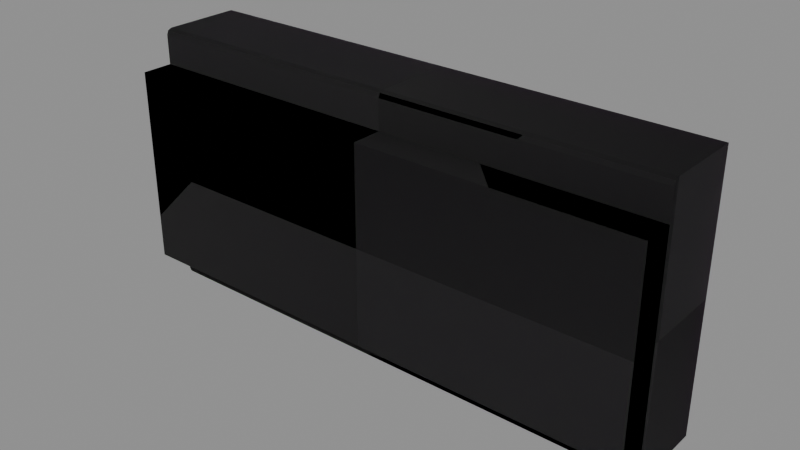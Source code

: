 # Source: S_PLANTER_M.blend  (saved by Blender 5.1.30; exported with 4.5.12 LTS)
import bpy
from mathutils import Matrix  # noqa: F401  (used for matrix-valued properties, if any)

bpy.ops.wm.read_factory_settings(use_empty=True)
scene = bpy.context.scene
scene.name = 'Scene'

# ---- images (referenced by path relative to the original .blend; pixels are not part of the script)
import os
ASSET_DIR = os.environ.get("B2B_ASSET_DIR", "")  # directory of the original .blend (textures are referenced by path, not embedded)
HERE = os.path.dirname(os.path.abspath(__file__))  # packed textures are extracted next to this script under _unpacked/

def load_image(name, relpath, width, height, colorspace="sRGB"):
    """Load a texture the original file referenced (path relative to the .blend, or extracted next to this script)."""
    p = next((c for c in (os.path.join(HERE, relpath), os.path.join(ASSET_DIR, relpath)) if relpath and os.path.exists(c)), "")
    if p:
        img = bpy.data.images.load(p, check_existing=True)
        img.name = name
    else:  # same state as the original file: an image datablock whose file is absent (Cycles renders it pink)
        img = bpy.data.images.new(name, width, height)
        img.source = "FILE"
        img.filepath = "//" + (relpath or name)
    img.colorspace_settings.name = colorspace
    return img
img_stonetrim_dds = load_image('STONETRIM.DDS', 'STONETRIM__fd95c140.png', 1024, 1024, 'sRGB')
img_stonetrim_masks_dds = load_image('STONETRIM.MASKS.DDS', 'STONETRIM.MASKS__763fbc11.png', 1024, 1024, 'Linear Rec.2020')
img_stonetrim_normal_dds = load_image('STONETRIM.NORMAL.DDS', 'STONETRIM.NORMAL__51430640.png', 1024, 1024, 'Linear Rec.2020')
img_stonetrim_colourisemask_dds = load_image('STONETRIM.COLOURISEMASK.DDS', 'STONETRIM.COLOURISEMASK__046312d7.png', 1024, 1024, 'Non-Color')

# ---- materials (node trees are filled in below, after node groups)
mat_stonetrimmat1 = bpy.data.materials.new('StoneTrimMAT1')
mat_stonetrimmat1.use_transparent_shadow = False

# ---- node groups
ng_nms_colourise = bpy.data.node_groups.new('NMS_Colourise', 'ShaderNodeTree')
_s = ng_nms_colourise.interface.new_socket(name='Color', in_out='OUTPUT', socket_type='NodeSocketColor')
_s = ng_nms_colourise.interface.new_socket(name='Diffuse', in_out='INPUT', socket_type='NodeSocketColor')
_s = ng_nms_colourise.interface.new_socket(name='Mask', in_out='INPUT', socket_type='NodeSocketFloat')
_s = ng_nms_colourise.interface.new_socket(name='Gradient', in_out='INPUT', socket_type='NodeSocketFloat')
_s.min_value = 0.0
_s.max_value = 1.0
_N = ng_nms_colourise.nodes; _L = ng_nms_colourise.links
n0 = _N.new('NodeGroupInput'); n0.name = 'Group Input'; n0.location = (-900, 0)
n1 = _N.new('NodeGroupOutput'); n1.name = 'Group Output'; n1.location = (900, 0)
n2 = _N.new('ShaderNodeAttribute'); n2.name = 'Attribute'; n2.location = (-680, 320)
n2.label = 'nms_p'
n2.attribute_type = 'OBJECT'
n2.attribute_name = '["nms_p"]'
n3 = _N.new('ShaderNodeAttribute'); n3.name = 'Attribute.001'; n3.location = (-680, 130)
n3.label = 'nms_s'
n3.attribute_type = 'OBJECT'
n3.attribute_name = '["nms_s"]'
n4 = _N.new('ShaderNodeAttribute'); n4.name = 'Attribute.002'; n4.location = (-680, -60)
n4.label = 'nms_t'
n4.attribute_type = 'OBJECT'
n4.attribute_name = '["nms_t"]'
n5 = _N.new('ShaderNodeAttribute'); n5.name = 'Attribute.003'; n5.location = (-680, -250)
n5.label = 'nms_q'
n5.attribute_type = 'OBJECT'
n5.attribute_name = '["nms_q"]'
n6 = _N.new('ShaderNodeRGB'); n6.name = 'Color'; n6.location = (-400, -560)
n6.outputs[0].default_value = (1.0, 1.0, 1.0, 1.0)
n7 = _N.new('ShaderNodeMath'); n7.name = 'Math'; n7.location = (-180, -240)
n7.operation = 'GREATER_THAN'
n7.inputs[1].default_value = 0.125
n8 = _N.new('ShaderNodeMix'); n8.name = 'Mix'; n8.location = (60, -240)
n8.data_type = 'RGBA'
n9 = _N.new('ShaderNodeMath'); n9.name = 'Math.001'; n9.location = (-180, -390)
n9.operation = 'GREATER_THAN'
n9.inputs[1].default_value = 0.375
n10 = _N.new('ShaderNodeMix'); n10.name = 'Mix.001'; n10.location = (60, -390)
n10.data_type = 'RGBA'
n11 = _N.new('ShaderNodeMath'); n11.name = 'Math.002'; n11.location = (-180, -540)
n11.operation = 'GREATER_THAN'
n11.inputs[1].default_value = 0.625
n12 = _N.new('ShaderNodeMix'); n12.name = 'Mix.002'; n12.location = (60, -540)
n12.data_type = 'RGBA'
n13 = _N.new('ShaderNodeMath'); n13.name = 'Math.003'; n13.location = (-180, -690)
n13.operation = 'GREATER_THAN'
n13.inputs[1].default_value = 0.875
n14 = _N.new('ShaderNodeMix'); n14.name = 'Mix.003'; n14.location = (60, -690)
n14.data_type = 'RGBA'
n15 = _N.new('ShaderNodeMix'); n15.name = 'Mix.004'; n15.location = (60, 320)
n15.data_type = 'RGBA'
n15.inputs[6].default_value = (1.0, 1.0, 1.0, 1.0)
n16 = _N.new('ShaderNodeMix'); n16.name = 'Mix.005'; n16.location = (380, 0)
n16.data_type = 'RGBA'
n17 = _N.new('ShaderNodeMix'); n17.name = 'Mix.006'; n17.location = (640, 0)
n17.data_type = 'RGBA'
n17.blend_type = 'MULTIPLY'
n17.inputs[0].default_value = 1.0
_L.new(n0.outputs[1], n7.inputs[0])
_L.new(n7.outputs[0], n8.inputs[0])
_L.new(n6.outputs[0], n8.inputs[6])
_L.new(n5.outputs[0], n8.inputs[7])
_L.new(n0.outputs[1], n9.inputs[0])
_L.new(n9.outputs[0], n10.inputs[0])
_L.new(n8.outputs[2], n10.inputs[6])
_L.new(n4.outputs[0], n10.inputs[7])
_L.new(n0.outputs[1], n11.inputs[0])
_L.new(n11.outputs[0], n12.inputs[0])
_L.new(n10.outputs[2], n12.inputs[6])
_L.new(n3.outputs[0], n12.inputs[7])
_L.new(n0.outputs[1], n13.inputs[0])
_L.new(n13.outputs[0], n14.inputs[0])
_L.new(n12.outputs[2], n14.inputs[6])
_L.new(n2.outputs[0], n14.inputs[7])
_L.new(n0.outputs[1], n15.inputs[0])
_L.new(n2.outputs[0], n15.inputs[7])
_L.new(n0.outputs[2], n16.inputs[0])
_L.new(n14.outputs[2], n16.inputs[6])
_L.new(n15.outputs[2], n16.inputs[7])
_L.new(n0.outputs[0], n17.inputs[6])
_L.new(n16.outputs[2], n17.inputs[7])
_L.new(n17.outputs[2], n1.inputs[0])
n1.is_active_output = True

# ---- material node trees
mat_stonetrimmat1.use_nodes = True; mat_stonetrimmat1.node_tree.nodes.clear()
_N = mat_stonetrimmat1.node_tree.nodes; _L = mat_stonetrimmat1.node_tree.links
n0 = _N.new('ShaderNodeOutputMaterial'); n0.name = 'Material Output'; n0.location = (500, 0)
n1 = _N.new('ShaderNodeBsdfPrincipled'); n1.name = 'Principled BSDF'; n1.location = (200, 150)
n2 = _N.new('ShaderNodeTexImage'); n2.name = 'Texture Image - Diffuse'; n2.location = (-600, 300)
n2.label = 'Texture Image - Diffuse'
n2.image = img_stonetrim_dds
n3 = _N.new('ShaderNodeTexImage'); n3.name = 'Texture Image - Mask'; n3.location = (-700, 0)
n3.label = 'Texture Image - Mask'
n3.image = img_stonetrim_masks_dds
n4 = _N.new('ShaderNodeSeparateColor'); n4.name = 'Separate Color'; n4.location = (-400, 0)
n5 = _N.new('ShaderNodeMath'); n5.name = 'Math'; n5.location = (-200, 0)
n5.operation = 'SUBTRACT'
n5.inputs[0].default_value = 1.0
n6 = _N.new('ShaderNodeMath'); n6.name = 'Math.001'; n6.location = (0, 0)
n6.operation = 'MULTIPLY'
n6.inputs[1].default_value = 0.9
n7 = _N.new('ShaderNodeTexImage'); n7.name = 'Texture Image - Normal'; n7.location = (-700, -300)
n7.label = 'Texture Image - Normal'
n7.image = img_stonetrim_normal_dds
n8 = _N.new('ShaderNodeSeparateXYZ'); n8.name = 'Separate XYZ'; n8.location = (-400, -300)
n9 = _N.new('ShaderNodeCombineXYZ'); n9.name = 'Combine XYZ'; n9.location = (-200, -300)
n10 = _N.new('ShaderNodeNormalMap'); n10.name = 'Normal Map'; n10.location = (0, -300)
n11 = _N.new('ShaderNodeTexImage'); n11.name = 'Image Texture'; n11.location = (-700, -550)
n11.label = 'Colourise Mask'
n11.image = img_stonetrim_colourisemask_dds
n12 = _N.new('ShaderNodeGroup'); n12.name = 'Group'; n12.location = (-120, -230)
n12.label = 'NMS Colourise'
n12.node_tree = ng_nms_colourise
n12.inputs[2].default_value = 1.0
_L.new(n3.outputs[0], n4.inputs[0])
_L.new(n4.outputs[0], n5.inputs[1])
_L.new(n4.outputs[1], n1.inputs[1])
_L.new(n5.outputs[0], n6.inputs[0])
_L.new(n6.outputs[0], n1.inputs[2])
_L.new(n8.outputs[1], n9.inputs[0])
_L.new(n8.outputs[0], n9.inputs[1])
_L.new(n8.outputs[2], n9.inputs[2])
_L.new(n7.outputs[0], n8.inputs[0])
_L.new(n9.outputs[0], n10.inputs[1])
_L.new(n10.outputs[0], n1.inputs[5])
_L.new(n1.outputs[0], n0.inputs[0])
_L.new(n2.outputs[0], n12.inputs[0])
_L.new(n11.outputs[0], n12.inputs[1])
_L.new(n12.outputs[0], n1.inputs[0])
n0.is_active_output = True

# ---- meshes
me_s_planter_m = bpy.data.meshes.new('S_PLANTER_M')
me_s_planter_m.from_pydata([(-1.333, 0.3762, 0.0), (-1.333, 0.1837, 0.6665), (-1.333, 0.3762, 0.6665), (-1.333, 0.1837, 0.0), (1.333, 0.1837, 0.6665), (1.333, 0.3762, 0.0), (1.333, 0.3762, 0.6665), (1.333, 0.1837, 0.0), (-1.333, 0.1837, -0.6665), (-1.333, 0.3762, 0.0), (-1.333, 0.3762, -0.6665), (-1.333, 0.1837, 0.0), (1.333, 0.3762, 0.0), (1.333, 0.1837, -0.6665), (1.333, 0.3762, -0.6665), (1.333, 0.1837, 0.0), (-0.9561, 0.2634, 0.0), (-5.96e-08, 0.2634, 0.2971), (-5.96e-08, 0.2634, 0.0), (-0.9561, 0.2634, 0.2971), (-5.96e-08, 0.2634, 0.0), (0.9561, 0.2634, 0.2971), (0.9561, 0.2634, 0.0), (-5.96e-08, 0.2634, 0.2971), (-1.333, 0.1549, 0.0), (-1.333, 0.0, 0.4915), (-1.333, 0.1549, 0.4915), (-1.333, 0.0, 0.0), (-1.333, 0.1837, 0.0), (-1.333, 0.1633, 0.6582), (-1.333, 0.1837, 0.6665), (-1.333, 0.1633, 0.0), (-1.333, 0.1549, 0.0), (-1.333, 0.1549, 0.6377), (-1.333, 0.1633, 0.6582), (-1.333, 0.1633, 0.6582), (0.0, 0.1633, 0.6582), (-1.333, 0.1837, 0.6665), (0.0, 0.1837, 0.6665), (0.0, 0.1633, 0.6582), (1.333, 0.1837, 0.6665), (1.333, 0.1633, 0.6582), (-1.333, 0.1633, 0.6582), (0.0, 0.1549, 0.6377), (0.0, 0.1633, 0.6582), (-1.333, 0.1549, 0.6377), (-1.333, 0.1549, 0.6377), (-1.333, 0.1549, 0.4915), (0.0, 0.1549, 0.6377), (0.0, 0.1549, 0.4915), (1.333, 0.1549, 0.4915), (0.0, 0.1549, 0.6377), (1.333, 0.1549, 0.6377), (-1.333, 0.1549, 0.4915), (-1.333, 0.0, 0.4915), (0.0, 0.1549, 0.4915), (0.0, 0.0, 0.4915), (1.333, 0.0, 0.4915), (0.0, 0.1549, 0.4915), (1.333, 0.1549, 0.4915), (1.333, 0.1633, 0.6582), (1.333, 0.1837, 0.0), (1.333, 0.1837, 0.6665), (1.333, 0.1633, 0.0), (1.333, 0.1549, 0.0), (1.333, 0.1549, 0.6377), (1.333, 0.1633, 0.6582), (0.0, 0.1549, 0.6377), (1.333, 0.1633, 0.6582), (0.0, 0.1633, 0.6582), (1.333, 0.1549, 0.6377), (-5.96e-08, 0.2634, -0.2971), (-0.9561, 0.2634, 0.0), (-5.96e-08, 0.2634, 0.0), (-0.9561, 0.2634, -0.2971), (0.9561, 0.2634, -0.2971), (-5.96e-08, 0.2634, 0.0), (0.9561, 0.2634, 0.0), (-5.96e-08, 0.2634, -0.2971), (-1.333, 0.0, -0.4915), (-1.333, 0.1549, 0.0), (-1.333, 0.1549, -0.4915), (-1.333, 0.0, 0.0), (-1.333, 0.1633, -0.6582), (-1.333, 0.1837, 0.0), (-1.333, 0.1837, -0.6665), (-1.333, 0.1633, 0.0), (-1.333, 0.1549, 0.0), (-1.333, 0.1549, -0.6377), (-1.333, 0.1633, -0.6582), (-1.333, 0.1633, -0.6582), (-1.333, 0.1837, -0.6665), (0.0, 0.1633, -0.6582), (0.0, 0.1837, -0.6665), (1.333, 0.1837, -0.6665), (0.0, 0.1633, -0.6582), (1.333, 0.1633, -0.6582), (0.0, 0.1549, -0.6377), (-1.333, 0.1633, -0.6582), (0.0, 0.1633, -0.6582), (-1.333, 0.1549, -0.6377), (-1.333, 0.1549, -0.6377), (0.0, 0.1549, -0.6377), (-1.333, 0.1549, -0.4915), (0.0, 0.1549, -0.4915), (0.0, 0.1549, -0.6377), (1.333, 0.1549, -0.4915), (1.333, 0.1549, -0.6377), (-1.333, 0.1549, -0.4915), (0.0, 0.1549, -0.4915), (-1.333, 0.0, -0.4915), (0.0, 0.0, -0.4915), (0.0, 0.1549, -0.4915), (1.333, 0.0, -0.4915), (1.333, 0.1549, -0.4915), (1.333, 0.1837, 0.0), (1.333, 0.1633, -0.6582), (1.333, 0.1837, -0.6665), (1.333, 0.1633, 0.0), (1.333, 0.1549, 0.0), (1.333, 0.1549, -0.6377), (1.333, 0.1633, -0.6582), (1.333, 0.1633, -0.6582), (0.0, 0.1549, -0.6377), (0.0, 0.1633, -0.6582), (1.333, 0.1549, -0.6377), (-5.96e-08, 0.5811, 0.5781), (-1.234, 0.5811, 0.5781), (-5.96e-08, 0.5845, 0.5918), (-1.248, 0.5845, 0.5918), (0.0, 0.5845, 0.6504), (-1.317, 0.5845, 0.6504), (0.0, 0.5801, 0.6616), (-1.328, 0.5801, 0.6616), (-5.96e-08, 0.5811, -0.5781), (1.234, 0.5811, -0.5781), (-5.96e-08, 0.5845, -0.5918), (1.249, 0.5845, -0.5918), (0.0, 0.5845, -0.6504), (1.317, 0.5845, -0.6504), (0.0, 0.5801, -0.6616), (1.328, 0.5801, -0.6616), (-0.9561, 0.2634, 0.0), (-0.9561, 0.2634, -0.2971), (-1.225, 0.5708, 0.0), (-1.225, 0.5708, -0.5679), (-1.234, 0.5811, 0.0), (-1.234, 0.5811, -0.5781), (-1.234, 0.5811, -0.5781), (-1.249, 0.5845, 0.0), (-1.248, 0.5845, -0.5918), (-1.317, 0.5845, 0.0), (-1.317, 0.5845, -0.6504), (-1.328, 0.5801, 0.0), (-1.328, 0.5801, -0.6616), (-1.328, 0.5801, -0.6616), (-1.333, 0.5688, 0.0), (-1.333, 0.5688, -0.6665), (-1.333, 0.3762, -0.6665), (-1.333, 0.3762, 0.0), (-5.96e-08, 0.5811, 0.5781), (-5.96e-08, 0.5845, 0.5918), (1.234, 0.5811, 0.5781), (1.249, 0.5845, 0.5918), (0.0, 0.5845, 0.6504), (1.317, 0.5845, 0.6504), (0.0, 0.5801, 0.6616), (1.328, 0.5801, 0.6616), (-1.225, 0.5708, 0.0), (-0.9561, 0.2634, 0.2971), (-0.9561, 0.2634, 0.0), (-1.225, 0.5708, 0.5679), (-1.234, 0.5811, 0.0), (-1.234, 0.5811, 0.5781), (-1.249, 0.5845, 0.0), (-1.234, 0.5811, 0.5781), (-1.248, 0.5845, 0.5918), (-1.317, 0.5845, 0.0), (-1.317, 0.5845, 0.6504), (-1.328, 0.5801, 0.0), (-1.328, 0.5801, 0.6616), (-1.333, 0.5688, 0.0), (-1.328, 0.5801, 0.6616), (-1.333, 0.5688, 0.6665), (-1.333, 0.3762, 0.6665), (-1.333, 0.3762, 0.0), (0.9561, 0.2634, 0.2971), (1.225, 0.5708, 0.0), (0.9561, 0.2634, 0.0), (1.225, 0.5708, 0.5679), (1.234, 0.5811, 0.0), (1.234, 0.5811, 0.5781), (1.234, 0.5811, 0.5781), (1.249, 0.5845, 0.0), (1.249, 0.5845, 0.5918), (1.317, 0.5845, 0.0), (1.317, 0.5845, 0.6504), (1.328, 0.5801, 0.0), (1.328, 0.5801, 0.6616), (1.328, 0.5801, 0.6616), (1.333, 0.5688, 0.0), (1.333, 0.5688, 0.6665), (1.333, 0.3762, 0.6665), (1.333, 0.3762, 0.0), (1.333, 0.3762, -0.6665), (1.333, 0.5688, 0.0), (1.333, 0.5688, -0.6665), (1.328, 0.5801, -0.6616), (1.328, 0.5801, 0.0), (1.317, 0.5845, -0.6504), (1.328, 0.5801, -0.6616), (1.317, 0.5845, 0.0), (1.249, 0.5845, -0.5918), (1.249, 0.5845, 0.0), (1.234, 0.5811, -0.5781), (1.234, 0.5811, 0.0), (1.225, 0.5708, -0.5679), (1.234, 0.5811, -0.5781), (1.225, 0.5708, 0.0), (0.9561, 0.2634, -0.2971), (0.9561, 0.2634, 0.0), (-5.96e-08, 0.5845, -0.5918), (-1.234, 0.5811, -0.5781), (-5.96e-08, 0.5811, -0.5781), (-1.248, 0.5845, -0.5918), (0.0, 0.5845, -0.6504), (-1.317, 0.5845, -0.6504), (0.0, 0.5801, -0.6616), (-1.328, 0.5801, -0.6616), (-1.333, 0.3762, 0.6665), (-1.333, 0.1837, 0.6665), (0.0, 0.3762, 0.6665), (0.0, 0.1837, 0.6665), (1.333, 0.1837, 0.6665), (1.333, 0.3762, 0.6665), (-1.333, 0.3762, -0.6665), (0.0, 0.3762, -0.6665), (-1.333, 0.1837, -0.6665), (0.0, 0.1837, -0.6665), (1.333, 0.1837, -0.6665), (1.333, 0.3762, -0.6665), (-1.333, 0.0, 0.4915), (0.0, 0.0, 0.0), (0.0, 0.0, 0.4915), (-1.333, 0.0, 0.0), (-1.333, 0.0, -0.4915), (0.0, 0.0, -0.4915), (0.0, 0.0, 0.0), (1.333, 0.0, 0.4915), (0.0, 0.0, 0.4915), (1.333, 0.0, 0.0), (1.333, 0.0, -0.4915), (0.0, 0.0, -0.4915), (1.333, 0.0, 0.4915), (1.333, 0.1549, 0.0), (1.333, 0.1549, 0.4915), (1.333, 0.0, 0.0), (1.333, 0.0, -0.4915), (1.333, 0.1549, -0.4915), (-5.96e-08, 0.5811, 0.5781), (-1.225, 0.5708, 0.5679), (-1.234, 0.5811, 0.5781), (1.225, 0.5708, 0.5679), (1.234, 0.5811, 0.5781), (-5.96e-08, 0.5708, 0.5679), (-0.9561, 0.2634, 0.2971), (0.9561, 0.2634, 0.2971), (-5.96e-08, 0.2634, 0.2971), (-1.234, 0.5811, -0.5781), (-1.225, 0.5708, -0.5679), (-5.96e-08, 0.5811, -0.5781), (1.225, 0.5708, -0.5679), (1.234, 0.5811, -0.5781), (-5.96e-08, 0.5708, -0.5679), (-0.9561, 0.2634, -0.2971), (0.9561, 0.2634, -0.2971), (-5.96e-08, 0.2634, -0.2971), (0.0, 0.5801, 0.6616), (-1.328, 0.5801, 0.6616), (0.0, 0.5688, 0.6665), (-1.333, 0.5688, 0.6665), (-1.333, 0.3762, 0.6665), (0.0, 0.3762, 0.6665), (1.333, 0.3762, 0.6665), (1.333, 0.5688, 0.6665), (1.328, 0.5801, 0.6616), (0.0, 0.5801, 0.6616), (0.0, 0.5688, -0.6665), (-1.328, 0.5801, -0.6616), (0.0, 0.5801, -0.6616), (-1.333, 0.5688, -0.6665), (-1.333, 0.3762, -0.6665), (0.0, 0.3762, -0.6665), (1.333, 0.3762, -0.6665), (1.333, 0.5688, -0.6665), (1.328, 0.5801, -0.6616), (0.0, 0.5801, -0.6616)], [], [(0, 1, 2), (3, 1, 0), (4, 5, 6), (7, 5, 4), (8, 9, 10), (11, 9, 8), (12, 13, 14), (15, 13, 12), (16, 17, 18), (19, 17, 16), (20, 21, 22), (23, 21, 20), (24, 25, 26), (27, 25, 24), (28, 29, 30), (31, 29, 28), (32, 33, 31), (31, 33, 34), (35, 36, 37), (37, 36, 38), (39, 40, 38), (41, 40, 39), (42, 43, 44), (45, 43, 42), (46, 47, 48), (48, 47, 49), (50, 51, 49), (52, 51, 50), (53, 54, 55), (55, 54, 56), (57, 58, 56), (59, 58, 57), (60, 61, 62), (63, 61, 60), (64, 63, 65), (65, 63, 66), (67, 68, 69), (70, 68, 67), (71, 72, 73), (74, 72, 71), (75, 76, 77), (78, 76, 75), (79, 80, 81), (82, 80, 79), (83, 84, 85), (86, 84, 83), (87, 86, 88), (88, 86, 89), (90, 91, 92), (92, 91, 93), (94, 95, 93), (96, 95, 94), (97, 98, 99), (100, 98, 97), (101, 102, 103), (103, 102, 104), (105, 106, 104), (107, 106, 105), (108, 109, 110), (110, 109, 111), (112, 113, 111), (114, 113, 112), (115, 116, 117), (118, 116, 115), (119, 120, 118), (118, 120, 121), (122, 123, 124), (125, 123, 122), (126, 127, 128), (128, 127, 129), (129, 130, 128), (131, 130, 129), (130, 131, 132), (132, 131, 133), (134, 135, 136), (136, 135, 137), (136, 137, 138), (138, 137, 139), (139, 140, 138), (141, 140, 139), (142, 143, 144), (144, 143, 145), (145, 146, 144), (147, 146, 145), (148, 149, 146), (150, 149, 148), (149, 150, 151), (151, 150, 152), (152, 153, 151), (154, 153, 152), (155, 156, 153), (157, 156, 155), (158, 156, 157), (159, 156, 158), (160, 161, 162), (162, 161, 163), (164, 163, 161), (165, 163, 164), (166, 165, 164), (167, 165, 166), (168, 169, 170), (171, 169, 168), (172, 171, 168), (173, 171, 172), (174, 175, 172), (176, 175, 174), (177, 176, 174), (178, 176, 177), (179, 178, 177), (180, 178, 179), (181, 182, 179), (183, 182, 181), (181, 184, 183), (185, 184, 181), (186, 187, 188), (189, 187, 186), (189, 190, 187), (191, 190, 189), (192, 193, 190), (194, 193, 192), (194, 195, 193), (196, 195, 194), (196, 197, 195), (198, 197, 196), (199, 200, 197), (201, 200, 199), (202, 200, 201), (203, 200, 202), (203, 204, 205), (205, 204, 206), (207, 205, 206), (208, 205, 207), (209, 208, 210), (211, 208, 209), (209, 212, 211), (211, 212, 213), (214, 213, 212), (215, 213, 214), (216, 215, 217), (218, 215, 216), (216, 219, 218), (218, 219, 220), (221, 222, 223), (224, 222, 221), (225, 224, 221), (226, 224, 225), (227, 226, 225), (228, 226, 227), (229, 230, 231), (231, 230, 232), (233, 231, 232), (234, 231, 233), (235, 236, 237), (237, 236, 238), (236, 239, 238), (240, 239, 236), (241, 242, 243), (244, 242, 241), (244, 245, 242), (242, 245, 246), (247, 248, 249), (250, 248, 247), (250, 247, 251), (251, 247, 252), (253, 254, 255), (256, 254, 253), (256, 257, 254), (254, 257, 258), (259, 260, 261), (262, 259, 263), (264, 260, 259), (264, 259, 262), (260, 264, 265), (262, 266, 264), (265, 264, 267), (264, 266, 267), (268, 269, 270), (270, 271, 272), (270, 269, 273), (273, 271, 270), (269, 274, 273), (273, 275, 271), (273, 274, 276), (276, 275, 273), (277, 278, 279), (279, 278, 280), (280, 281, 279), (279, 281, 282), (283, 279, 282), (284, 279, 283), (284, 285, 279), (279, 285, 286), (287, 288, 289), (290, 288, 287), (290, 287, 291), (291, 287, 292), (287, 293, 292), (294, 293, 287), (294, 287, 295), (295, 287, 296)])
me_s_planter_m.polygons.foreach_set('use_smooth', [True] * 200)
_uv = me_s_planter_m.uv_layers.new(name='UVMap')
_uv.uv.foreach_set('vector', [0.5, 0.2515, 0.0, 0.2227, 0.0, 0.2515, 0.5, 0.2227, 0.0, 0.2227, 0.5, 0.2515, 0.0, 0.2227, 0.5, 0.2515, 0.0, 0.2515, 0.5, 0.2227, 0.5, 0.2515, 0.0, 0.2227, 0.0, 0.2227, 0.5, 0.2515, 0.0, 0.2515, 0.5, 0.2227, 0.5, 0.2515, 0.0, 0.2227, 0.5, 0.2515, 0.0, 0.2227, 0.0, 0.2515, 0.5, 0.2227, 0.0, 0.2227, 0.5, 0.2515, 0.08307, 0.6416, 0.4998, 0.5122, 0.4998, 0.6416, 0.08307, 0.5122, 0.4998, 0.5122, 0.08307, 0.6416, 0.4998, 0.6416, 0.08307, 0.5122, 0.08307, 0.6416, 0.4998, 0.5122, 0.08307, 0.5122, 0.4998, 0.6416, 0.8306, 0.7188, 0.541, 0.75, 0.541, 0.7188, 0.8306, 0.75, 0.541, 0.75, 0.8306, 0.7188, -0.04468, 0.1294, 0.2759, 0.125, 0.2778, 0.1294, -0.04468, 0.125, 0.2759, 0.125, -0.04468, 0.1294, -0.04468, 0.1235, 0.2708, 0.1235, -0.04468, 0.125, -0.04468, 0.125, 0.2708, 0.1235, 0.2759, 0.125, 0.5, 0.4268, 7.391e-06, 0.4268, 0.4998, 0.436, 0.4998, 0.436, 7.391e-06, 0.4268, 0.0, 0.436, 7.391e-06, 0.4268, 0.5, 0.436, 0.0, 0.436, 0.4998, 0.4268, 0.5, 0.436, 7.391e-06, 0.4268, 0.5, 0.4268, 4.768e-07, 0.436, 7.331e-06, 0.4268, 0.5, 0.436, 4.768e-07, 0.436, 0.5, 0.4268, 0.5, 0.436, 0.5, 0.4814, 4.768e-07, 0.436, 4.768e-07, 0.436, 0.5, 0.4814, 0.0, 0.4814, 0.5, 0.4814, 4.768e-07, 0.436, 0.0, 0.4814, 0.5, 0.436, 4.768e-07, 0.436, 0.5, 0.4814, 1.486, 0.6875, 1.486, 0.7188, 1.874, 0.6875, 1.874, 0.6875, 1.486, 0.7188, 1.874, 0.7188, 1.486, 0.7188, 1.874, 0.6875, 1.874, 0.7188, 1.486, 0.6875, 1.874, 0.6875, 1.486, 0.7188, 0.2759, 0.125, -0.04468, 0.1294, 0.2778, 0.1294, -0.04468, 0.125, -0.04468, 0.1294, 0.2759, 0.125, -0.04468, 0.1235, -0.04468, 0.125, 0.2708, 0.1235, 0.2708, 0.1235, -0.04468, 0.125, 0.2759, 0.125, 4.768e-07, 0.436, 0.5, 0.4268, 8.166e-06, 0.4268, 0.5, 0.436, 0.5, 0.4268, 4.768e-07, 0.436, 0.4998, 0.5122, 0.08307, 0.6416, 0.4998, 0.6416, 0.08307, 0.5122, 0.08307, 0.6416, 0.4998, 0.5122, 0.08307, 0.5122, 0.4998, 0.6416, 0.08307, 0.6416, 0.4998, 0.5122, 0.4998, 0.6416, 0.08307, 0.5122, 0.541, 0.75, 0.8306, 0.7188, 0.541, 0.7188, 0.8306, 0.75, 0.8306, 0.7188, 0.541, 0.75, 0.2759, 0.125, -0.04468, 0.1294, 0.2778, 0.1294, -0.04468, 0.125, -0.04468, 0.1294, 0.2759, 0.125, -0.04468, 0.1235, -0.04468, 0.125, 0.2708, 0.1235, 0.2708, 0.1235, -0.04468, 0.125, 0.2759, 0.125, 0.5, 0.4268, 0.4998, 0.436, 7.391e-06, 0.4268, 7.391e-06, 0.4268, 0.4998, 0.436, 0.0, 0.436, 0.5, 0.436, 7.391e-06, 0.4268, 0.0, 0.436, 0.4998, 0.4268, 7.391e-06, 0.4268, 0.5, 0.436, 4.768e-07, 0.436, 0.5, 0.4268, 7.331e-06, 0.4268, 0.5, 0.436, 0.5, 0.4268, 4.768e-07, 0.436, 0.5, 0.436, 4.768e-07, 0.436, 0.5, 0.4814, 0.5, 0.4814, 4.768e-07, 0.436, 0.0, 0.4814, 4.768e-07, 0.436, 0.5, 0.4814, 0.0, 0.4814, 0.5, 0.436, 0.5, 0.4814, 4.768e-07, 0.436, 1.486, 0.6875, 1.874, 0.6875, 1.486, 0.7188, 1.486, 0.7188, 1.874, 0.6875, 1.874, 0.7188, 1.874, 0.6875, 1.486, 0.7188, 1.874, 0.7188, 1.486, 0.6875, 1.486, 0.7188, 1.874, 0.6875, -0.04468, 0.1294, 0.2759, 0.125, 0.2778, 0.1294, -0.04468, 0.125, 0.2759, 0.125, -0.04468, 0.1294, -0.04468, 0.1235, 0.2708, 0.1235, -0.04468, 0.125, -0.04468, 0.125, 0.2708, 0.1235, 0.2759, 0.125, 0.5, 0.4268, 4.768e-07, 0.436, 8.166e-06, 0.4268, 0.5, 0.436, 4.768e-07, 0.436, 0.5, 0.4268, 0.4998, 0.353, 0.06989, 0.353, 0.4998, 0.3491, 0.4998, 0.3491, 0.06989, 0.353, 0.06396, 0.3491, 0.06396, 0.3491, 0.5, 0.313, 0.4998, 0.3491, 0.006332, 0.313, 0.5, 0.313, 0.06396, 0.3491, 0.5, 0.313, 0.006332, 0.313, 0.5, 0.3086, 0.5, 0.3086, 0.006332, 0.313, -1.192e-07, 0.3086, 0.0, 0.353, 0.4299, 0.353, 0.0, 0.3491, 0.0, 0.3491, 0.4299, 0.353, 0.436, 0.3486, 0.0, 0.3491, 0.436, 0.3486, 0.0, 0.313, 0.0, 0.313, 0.436, 0.3486, 0.4937, 0.313, 0.4937, 0.313, 0.0, 0.3086, 0.0, 0.313, 0.4998, 0.3086, 0.0, 0.3086, 0.4937, 0.313, 0.00692, 0.5122, 0.1365, 0.5122, 0.00692, 0.4312, 0.00692, 0.4312, 0.1365, 0.5122, 0.2177, 0.4312, 0.2177, 0.4312, 0.00692, 0.4277, 0.00692, 0.4312, 0.2212, 0.4277, 0.00692, 0.4277, 0.2177, 0.4312, 0.1843, 0.353, 0.0, 0.3491, 0.00692, 0.4277, 0.1899, 0.3491, 0.0, 0.3491, 0.1843, 0.353, 0.0, 0.3491, 0.1899, 0.3491, 0.0, 0.3125, 0.0, 0.3125, 0.1899, 0.3491, 0.244, 0.3125, 0.244, 0.3125, 0.0, 0.3086, 0.0, 0.3125, 0.25, 0.3086, 0.0, 0.3086, 0.244, 0.3125, 0.0, 0.2837, 0.5, 0.2803, 0.0, 0.3086, 0.0, 0.2803, 0.5, 0.2803, 0.0, 0.2837, 0.0, 0.2515, 0.5, 0.2803, 0.0, 0.2803, 0.5, 0.2515, 0.5, 0.2803, 0.0, 0.2515, 0.0, 0.353, 0.0, 0.3491, 0.4299, 0.353, 0.4299, 0.353, 0.0, 0.3491, 0.436, 0.3486, 0.0, 0.313, 0.436, 0.3486, 0.0, 0.3491, 0.4937, 0.313, 0.436, 0.3486, 0.0, 0.313, 0.0, 0.3086, 0.4937, 0.313, 0.0, 0.313, 0.4998, 0.3086, 0.4937, 0.313, 0.0, 0.3086, 0.00692, 0.4312, 0.1365, 0.5122, 0.00692, 0.5122, 0.2177, 0.4312, 0.1365, 0.5122, 0.00692, 0.4312, 0.00692, 0.4277, 0.2177, 0.4312, 0.00692, 0.4312, 0.2212, 0.4277, 0.2177, 0.4312, 0.00692, 0.4277, 0.0, 0.3491, 0.1843, 0.353, 0.00692, 0.4277, 0.1899, 0.3491, 0.1843, 0.353, 0.0, 0.3491, 0.0, 0.3125, 0.1899, 0.3491, 0.0, 0.3491, 0.244, 0.3125, 0.1899, 0.3491, 0.0, 0.3125, 0.0, 0.3086, 0.244, 0.3125, 0.0, 0.3125, 0.25, 0.3086, 0.244, 0.3125, 0.0, 0.3086, 0.5, 0.2803, 0.0, 0.2837, 0.0, 0.3086, 0.0, 0.2803, 0.0, 0.2837, 0.5, 0.2803, 0.5, 0.2803, 0.0, 0.2515, 0.0, 0.2803, 0.5, 0.2515, 0.0, 0.2515, 0.5, 0.2803, 0.1365, 0.5122, 0.00692, 0.4312, 0.00692, 0.5122, 0.2177, 0.4312, 0.00692, 0.4312, 0.1365, 0.5122, 0.2177, 0.4312, 0.25, 0.353, 0.00692, 0.4312, 0.2212, 0.4277, 0.25, 0.353, 0.2177, 0.4312, 0.06561, 0.353, 0.25, 0.3491, 0.25, 0.353, 0.05991, 0.3491, 0.25, 0.3491, 0.06561, 0.353, 0.05991, 0.3491, 0.25, 0.3125, 0.25, 0.3491, 0.005947, 0.3125, 0.25, 0.3125, 0.05991, 0.3491, 0.005947, 0.3125, 0.5, 0.2837, 0.25, 0.3125, 0.0, 0.3086, 0.5, 0.2837, 0.005947, 0.3125, 0.0, 0.2837, 0.5, 0.2803, 0.5, 0.2837, 0.0, 0.2803, 0.5, 0.2803, 0.0, 0.2837, 0.0, 0.2515, 0.5, 0.2803, 0.0, 0.2803, 0.5, 0.2515, 0.5, 0.2803, 0.0, 0.2515, 0.5, 0.2515, 0.0, 0.2515, 0.5, 0.2803, 0.5, 0.2803, 0.0, 0.2515, 0.0, 0.2803, 0.0, 0.2837, 0.5, 0.2803, 0.0, 0.2803, 0.5, 0.2837, 0.5, 0.2803, 0.0, 0.2837, 0.005947, 0.3125, 0.5, 0.2837, 0.0, 0.3086, 0.25, 0.3125, 0.5, 0.2837, 0.005947, 0.3125, 0.005947, 0.3125, 0.05991, 0.3491, 0.25, 0.3125, 0.25, 0.3125, 0.05991, 0.3491, 0.25, 0.3491, 0.06561, 0.353, 0.25, 0.3491, 0.05991, 0.3491, 0.25, 0.353, 0.25, 0.3491, 0.06561, 0.353, 0.2177, 0.4312, 0.25, 0.353, 0.2212, 0.4277, 0.00692, 0.4312, 0.25, 0.353, 0.2177, 0.4312, 0.2177, 0.4312, 0.1365, 0.5122, 0.00692, 0.4312, 0.00692, 0.4312, 0.1365, 0.5122, 0.00692, 0.5122, 0.4998, 0.3491, 0.06989, 0.353, 0.4998, 0.353, 0.06396, 0.3491, 0.06989, 0.353, 0.4998, 0.3491, 0.5, 0.313, 0.06396, 0.3491, 0.4998, 0.3491, 0.006332, 0.313, 0.06396, 0.3491, 0.5, 0.313, 0.5, 0.3086, 0.006332, 0.313, 0.5, 0.313, -1.192e-07, 0.3086, 0.006332, 0.313, 0.5, 0.3086, 0.5, 0.2515, 0.4998, 0.2227, 1.788e-07, 0.2515, 1.788e-07, 0.2515, 0.4998, 0.2227, 3.576e-07, 0.2227, 0.5, 0.2227, 1.788e-07, 0.2515, 3.576e-07, 0.2227, 0.4998, 0.2515, 1.788e-07, 0.2515, 0.5, 0.2227, 0.5, 0.2515, 1.788e-07, 0.2515, 0.4998, 0.2227, 0.4998, 0.2227, 1.788e-07, 0.2515, 3.576e-07, 0.2227, 1.788e-07, 0.2515, 0.5, 0.2227, 3.576e-07, 0.2227, 0.4998, 0.2515, 0.5, 0.2227, 1.788e-07, 0.2515, 0.1437, 0.8271, 0.4495, 0.7344, 0.4495, 0.8271, 0.1437, 0.7344, 0.4495, 0.7344, 0.1437, 0.8271, 0.1437, 0.7344, 0.1437, 0.8271, 0.4495, 0.7344, 0.4495, 0.7344, 0.1437, 0.8271, 0.4495, 0.8271, 0.4495, 0.7344, 0.1437, 0.8271, 0.4495, 0.8271, 0.1437, 0.7344, 0.1437, 0.8271, 0.4495, 0.7344, 0.1437, 0.7344, 0.4495, 0.7344, 0.1437, 0.8271, 0.1437, 0.8271, 0.4495, 0.7344, 0.4495, 0.8271, 0.541, 0.75, 0.8306, 0.7188, 0.541, 0.7188, 0.8306, 0.75, 0.8306, 0.7188, 0.541, 0.75, 0.8306, 0.75, 0.541, 0.75, 0.8306, 0.7188, 0.8306, 0.7188, 0.541, 0.75, 0.541, 0.7188, 0.4998, 0.4277, 0.003529, 0.4312, -1.192e-07, 0.4277, 0.003529, 0.4312, 0.4998, 0.4277, -1.192e-07, 0.4277, 0.4998, 0.4312, 0.003529, 0.4312, 0.4998, 0.4277, 0.4998, 0.4312, 0.4998, 0.4277, 0.003529, 0.4312, 0.003529, 0.4312, 0.4998, 0.4312, 0.08307, 0.5122, 0.003529, 0.4312, 0.08307, 0.5122, 0.4998, 0.4312, 0.08307, 0.5122, 0.4998, 0.4312, 0.4998, 0.5122, 0.4998, 0.4312, 0.08307, 0.5122, 0.4998, 0.5122, -1.192e-07, 0.4277, 0.003529, 0.4312, 0.4998, 0.4277, 0.4998, 0.4277, 0.003529, 0.4312, -1.192e-07, 0.4277, 0.4998, 0.4277, 0.003529, 0.4312, 0.4998, 0.4312, 0.4998, 0.4312, 0.003529, 0.4312, 0.4998, 0.4277, 0.003529, 0.4312, 0.08307, 0.5122, 0.4998, 0.4312, 0.4998, 0.4312, 0.08307, 0.5122, 0.003529, 0.4312, 0.4998, 0.4312, 0.08307, 0.5122, 0.4998, 0.5122, 0.4998, 0.5122, 0.08307, 0.5122, 0.4998, 0.4312, 1.788e-07, 0.2837, 0.5, 0.2837, 1.788e-07, 0.2803, 1.788e-07, 0.2803, 0.5, 0.2837, 0.5, 0.2803, 0.5, 0.2803, 0.4998, 0.2515, 1.788e-07, 0.2803, 1.788e-07, 0.2803, 0.4998, 0.2515, 3.576e-07, 0.2515, 0.5, 0.2515, 1.788e-07, 0.2803, 3.576e-07, 0.2515, 0.4998, 0.2803, 1.788e-07, 0.2803, 0.5, 0.2515, 0.4998, 0.2803, 0.4998, 0.2837, 1.788e-07, 0.2803, 1.788e-07, 0.2803, 0.4998, 0.2837, 1.788e-07, 0.2837, 1.788e-07, 0.2803, 0.5, 0.2837, 1.788e-07, 0.2837, 0.5, 0.2803, 0.5, 0.2837, 1.788e-07, 0.2803, 0.5, 0.2803, 1.788e-07, 0.2803, 0.4998, 0.2515, 0.4998, 0.2515, 1.788e-07, 0.2803, 3.576e-07, 0.2515, 1.788e-07, 0.2803, 0.5, 0.2515, 3.576e-07, 0.2515, 0.4998, 0.2803, 0.5, 0.2515, 1.788e-07, 0.2803, 0.4998, 0.2803, 1.788e-07, 0.2803, 0.4998, 0.2837, 0.4998, 0.2837, 1.788e-07, 0.2803, 1.788e-07, 0.2837])
me_s_planter_m.materials.append(mat_stonetrimmat1)
me_s_planter_m.update()

# ---- objects
ob_s_planter_m = bpy.data.objects.new('S_PLANTER_M', me_s_planter_m)

# ---- transforms, parenting, visibility, modifiers, constraints
ob_s_planter_m.location = (0.0, 0.0, 0.0)
ob_s_planter_m.rotation_mode = 'QUATERNION'
ob_s_planter_m.rotation_quaternion = (1.0, 0.0, 0.0, 0.0)

# ---- collection membership
scene.collection.objects.link(ob_s_planter_m)

# ---- scene / render settings (as saved in the file)
scene.frame_start = 1; scene.frame_end = 250; scene.frame_set(1)
scene.render.engine = 'BLENDER_EEVEE_NEXT'
scene.render.bake_bias = 0.0
scene.render.bake_samples = 0
scene.cycles.sampling_pattern = 'TABULATED_SOBOL'
scene.eevee.use_volume_custom_range = False
bpy.context.view_layer.update()

# ---- added for rendering (the .blend has no active camera and no usable light): camera, sun + grey world if the file has none
cam_auto = bpy.data.cameras.new('AutoCamera')
cam_auto.lens = 50.0
cam_auto.sensor_width = 36.0
cam_auto.clip_end = 1000.0
ob_auto_camera = bpy.data.objects.new('AutoCamera', cam_auto)
scene.collection.objects.link(ob_auto_camera)
ob_auto_camera.location = (2.81033, -3.08016, 2.24827)
ob_auto_camera.rotation_euler = (1.09748, -7.21219e-08, 0.694738)
scene.camera = ob_auto_camera
light_auto_sun = bpy.data.lights.new('AutoSun', 'SUN')
light_auto_sun.energy = 3.0
light_auto_sun.angle = 0.0523599
ob_auto_sun = bpy.data.objects.new('AutoSun', light_auto_sun)
scene.collection.objects.link(ob_auto_sun)
ob_auto_sun.rotation_euler = (0.872665, 0.174533, 0.523599)
if scene.world is None:
    world_auto = bpy.data.worlds.new('AutoWorld')
    world_auto.color = (0.3, 0.3, 0.3)
    scene.world = world_auto
bpy.context.view_layer.update()
